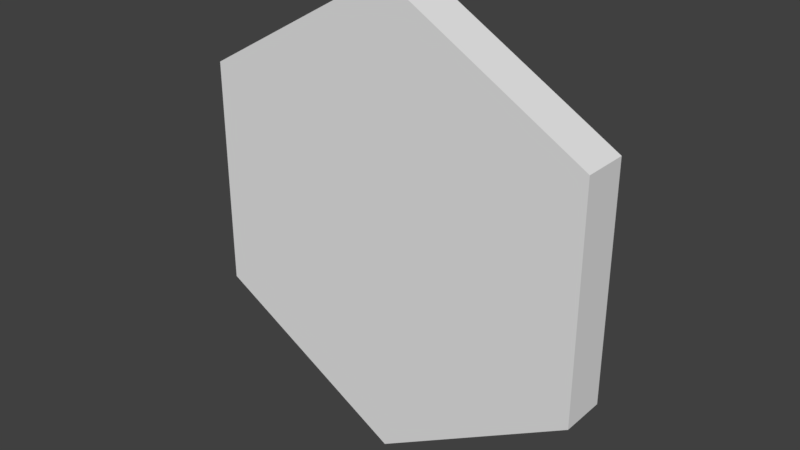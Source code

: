 # Source: Tile_Base.blend  (saved by Blender 2.79.0; exported with 4.5.12 LTS)
import bpy
from mathutils import Matrix  # noqa: F401  (used for matrix-valued properties, if any)

bpy.ops.wm.read_factory_settings(use_empty=True)
scene = bpy.context.scene
scene.name = 'Scene'

# ---- collections
col_collection_1 = bpy.data.collections.new('Collection 1'); scene.collection.children.link(col_collection_1)

# ---- world
world_world = bpy.data.worlds.new('World'); scene.world = world_world
world_world.color = (0.05088, 0.05088, 0.05088)
world_world.use_sun_shadow = False
world_world.sun_shadow_jitter_overblur = 0.0
world_world.cycles.sampling_method = 'MANUAL'

# ---- meshes
me_cylinder = bpy.data.meshes.new('Cylinder')
me_cylinder.from_pydata([(2.22e-16, -4.371e-08, -1.0), (1.776e-16, 0.2, -1.0), (0.866, -2.186e-08, -0.5), (0.866, 0.2, -0.5), (0.866, 2.186e-08, 0.5), (0.866, 0.2, 0.5), (-8.742e-08, 4.371e-08, 1.0), (-8.742e-08, 0.2, 1.0), (-0.866, 2.186e-08, 0.5), (-0.866, 0.2, 0.5), (-0.866, -2.186e-08, -0.5), (-0.866, 0.2, -0.5)], [], [(0, 1, 3, 2), (2, 3, 5, 4), (4, 5, 7, 6), (6, 7, 9, 8), (3, 1, 11, 9, 7, 5), (8, 9, 11, 10), (10, 11, 1, 0), (0, 2, 4, 6, 8, 10)])
me_cylinder.use_remesh_preserve_volume = False
me_cylinder.use_remesh_preserve_attributes = False
me_cylinder.use_mirror_vertex_groups = False
me_cylinder.update()

# ---- objects
ob_cylinder = bpy.data.objects.new('Cylinder', me_cylinder)

# ---- transforms, parenting, visibility, modifiers, constraints
ob_cylinder.location = (0.0, 0.0, 0.0)
ob_cylinder.lineart.crease_threshold = 0.0

# ---- collection membership
col_collection_1.objects.link(ob_cylinder)

# ---- scene / render settings (as saved in the file)
scene.frame_start = 1; scene.frame_end = 250; scene.frame_set(1)
scene.render.engine = 'BLENDER_EEVEE_NEXT'
scene.render.resolution_percentage = 50
scene.render.dither_intensity = 0.0
scene.cycles.use_denoising = False
scene.cycles.samples = 128
scene.cycles.sampling_pattern = 'TABULATED_SOBOL'
scene.cycles.use_adaptive_sampling = False
scene.cycles.use_light_tree = False
scene.cycles.blur_glossy = 0.0
scene.cycles.sample_clamp_indirect = 0.0
scene.view_settings.view_transform = 'Standard'
bpy.context.view_layer.update()

# ---- added for rendering (the .blend has no active camera and no usable light): camera, sun
cam_auto = bpy.data.cameras.new('AutoCamera')
cam_auto.lens = 50.0
cam_auto.sensor_width = 36.0
cam_auto.clip_end = 1000.0
ob_auto_camera = bpy.data.objects.new('AutoCamera', cam_auto)
scene.collection.objects.link(ob_auto_camera)
ob_auto_camera.location = (2.4549, -2.84588, 1.96392)
ob_auto_camera.rotation_euler = (1.09748, -7.21219e-08, 0.694738)
scene.camera = ob_auto_camera
light_auto_sun = bpy.data.lights.new('AutoSun', 'SUN')
light_auto_sun.energy = 3.0
light_auto_sun.angle = 0.0523599
ob_auto_sun = bpy.data.objects.new('AutoSun', light_auto_sun)
scene.collection.objects.link(ob_auto_sun)
ob_auto_sun.rotation_euler = (0.872665, 0.174533, 0.523599)
bpy.context.view_layer.update()
